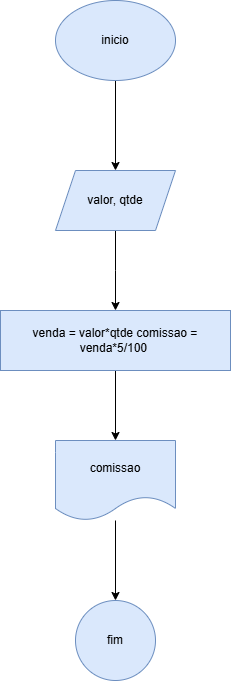

The diagram above was exported from draw.io. Its source (the exported page's mxGraphModel, read from the mxfile embedded in the PNG):
<mxGraphModel dx="1434" dy="780" grid="1" gridSize="10" guides="1" tooltips="1" connect="1" arrows="1" fold="1" page="1" pageScale="1" pageWidth="827" pageHeight="1169" math="0" shadow="0">
  <root>
    <mxCell id="0" />
    <mxCell id="1" parent="0" />
    <mxCell id="TDe1YSAc3DJ6CSoOCaXK-3" value="" style="edgeStyle=orthogonalEdgeStyle;rounded=0;orthogonalLoop=1;jettySize=auto;html=1;" edge="1" parent="1" source="TDe1YSAc3DJ6CSoOCaXK-1" target="TDe1YSAc3DJ6CSoOCaXK-2">
      <mxGeometry relative="1" as="geometry" />
    </mxCell>
    <mxCell id="TDe1YSAc3DJ6CSoOCaXK-1" value="&lt;font style=&quot;vertical-align: inherit;&quot;&gt;&lt;font style=&quot;vertical-align: inherit;&quot;&gt;inicio&lt;/font&gt;&lt;/font&gt;" style="ellipse;whiteSpace=wrap;html=1;fillColor=#dae8fc;strokeColor=#6c8ebf;" vertex="1" parent="1">
      <mxGeometry x="354" y="40" width="120" height="80" as="geometry" />
    </mxCell>
    <mxCell id="TDe1YSAc3DJ6CSoOCaXK-5" value="" style="edgeStyle=orthogonalEdgeStyle;rounded=0;orthogonalLoop=1;jettySize=auto;html=1;" edge="1" parent="1" source="TDe1YSAc3DJ6CSoOCaXK-2">
      <mxGeometry relative="1" as="geometry">
        <mxPoint x="414" y="350" as="targetPoint" />
      </mxGeometry>
    </mxCell>
    <mxCell id="TDe1YSAc3DJ6CSoOCaXK-2" value="&lt;font style=&quot;vertical-align: inherit;&quot;&gt;&lt;font style=&quot;vertical-align: inherit;&quot;&gt;valor, qtde&lt;/font&gt;&lt;/font&gt;" style="shape=parallelogram;perimeter=parallelogramPerimeter;whiteSpace=wrap;html=1;fixedSize=1;fillColor=#dae8fc;strokeColor=#6c8ebf;" vertex="1" parent="1">
      <mxGeometry x="354" y="210" width="120" height="60" as="geometry" />
    </mxCell>
    <mxCell id="TDe1YSAc3DJ6CSoOCaXK-9" value="" style="edgeStyle=orthogonalEdgeStyle;rounded=0;orthogonalLoop=1;jettySize=auto;html=1;" edge="1" parent="1" source="TDe1YSAc3DJ6CSoOCaXK-6" target="TDe1YSAc3DJ6CSoOCaXK-8">
      <mxGeometry relative="1" as="geometry" />
    </mxCell>
    <mxCell id="TDe1YSAc3DJ6CSoOCaXK-6" value="&lt;font style=&quot;vertical-align: inherit;&quot;&gt;&lt;font style=&quot;vertical-align: inherit;&quot;&gt;venda = valor*qtde comissao = venda*5/100&amp;nbsp;&lt;/font&gt;&lt;/font&gt;" style="whiteSpace=wrap;html=1;fillColor=#dae8fc;strokeColor=#6c8ebf;" vertex="1" parent="1">
      <mxGeometry x="299" y="350" width="230" height="60" as="geometry" />
    </mxCell>
    <mxCell id="TDe1YSAc3DJ6CSoOCaXK-11" value="" style="edgeStyle=orthogonalEdgeStyle;rounded=0;orthogonalLoop=1;jettySize=auto;html=1;" edge="1" parent="1" source="TDe1YSAc3DJ6CSoOCaXK-8" target="TDe1YSAc3DJ6CSoOCaXK-10">
      <mxGeometry relative="1" as="geometry" />
    </mxCell>
    <mxCell id="TDe1YSAc3DJ6CSoOCaXK-8" value="&lt;font style=&quot;vertical-align: inherit;&quot;&gt;&lt;font style=&quot;vertical-align: inherit;&quot;&gt;comissao&lt;/font&gt;&lt;/font&gt;" style="shape=document;whiteSpace=wrap;html=1;boundedLbl=1;fillColor=#dae8fc;strokeColor=#6c8ebf;" vertex="1" parent="1">
      <mxGeometry x="354" y="480" width="120" height="80" as="geometry" />
    </mxCell>
    <mxCell id="TDe1YSAc3DJ6CSoOCaXK-10" value="&lt;font style=&quot;vertical-align: inherit;&quot;&gt;&lt;font style=&quot;vertical-align: inherit;&quot;&gt;fim&lt;/font&gt;&lt;/font&gt;" style="ellipse;whiteSpace=wrap;html=1;fillColor=#dae8fc;strokeColor=#6c8ebf;" vertex="1" parent="1">
      <mxGeometry x="374" y="640" width="80" height="80" as="geometry" />
    </mxCell>
  </root>
</mxGraphModel>